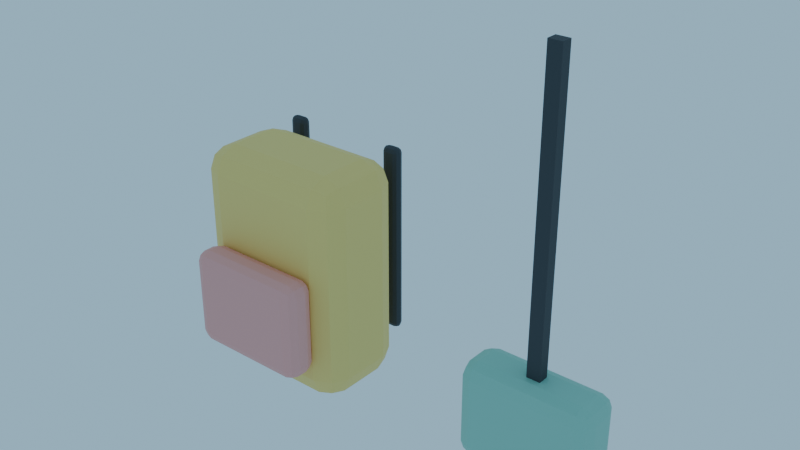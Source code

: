 # Source: Bags_blockout.blend  (saved by Blender 4.3.34; exported with 4.5.12 LTS)
import bpy
from mathutils import Matrix  # noqa: F401  (used for matrix-valued properties, if any)

bpy.ops.wm.read_factory_settings(use_empty=True)
scene = bpy.context.scene
scene.name = 'Scene'

# ---- collections
col_collection = bpy.data.collections.new('Collection'); scene.collection.children.link(col_collection)
col_prp02_bags = bpy.data.collections.new('PRP02_Bags'); scene.collection.children.link(col_prp02_bags)

# ---- materials (node trees are filled in below, after node groups)
mat_m_bags_yellow = bpy.data.materials.new('M_Bags_Yellow')
mat_m_bags_yellow.diffuse_color = (0.9301, 0.6654, 0.1946, 1.0)
mat_m_bags_coral = bpy.data.materials.new('M_Bags_Coral')
mat_m_bags_coral.diffuse_color = (0.9047, 0.3813, 0.3515, 1.0)
mat_m_bags_asphalt = bpy.data.materials.new('M_Bags_Asphalt')
mat_m_bags_asphalt.diffuse_color = (0.04231, 0.04667, 0.05448, 1.0)
mat_m_bags_mint = bpy.data.materials.new('M_Bags_Mint')
mat_m_bags_mint.diffuse_color = (0.2747, 0.5841, 0.4851, 1.0)

# ---- material node trees
mat_m_bags_yellow.use_nodes = True; mat_m_bags_yellow.node_tree.nodes.clear()
_N = mat_m_bags_yellow.node_tree.nodes; _L = mat_m_bags_yellow.node_tree.links
n0 = _N.new('ShaderNodeBsdfPrincipled'); n0.name = 'Principled BSDF'; n0.location = (10, 300)
n0.inputs[0].default_value = (0.9301, 0.6654, 0.1946, 1.0)
n0.inputs[2].default_value = 0.65
n1 = _N.new('ShaderNodeOutputMaterial'); n1.name = 'Material Output'; n1.location = (300, 300)
_L.new(n0.outputs[0], n1.inputs[0])
n1.is_active_output = True
mat_m_bags_coral.use_nodes = True; mat_m_bags_coral.node_tree.nodes.clear()
_N = mat_m_bags_coral.node_tree.nodes; _L = mat_m_bags_coral.node_tree.links
n0 = _N.new('ShaderNodeBsdfPrincipled'); n0.name = 'Principled BSDF'; n0.location = (10, 300)
n0.inputs[0].default_value = (0.9047, 0.3813, 0.3515, 1.0)
n0.inputs[2].default_value = 0.65
n1 = _N.new('ShaderNodeOutputMaterial'); n1.name = 'Material Output'; n1.location = (300, 300)
_L.new(n0.outputs[0], n1.inputs[0])
n1.is_active_output = True
mat_m_bags_asphalt.use_nodes = True; mat_m_bags_asphalt.node_tree.nodes.clear()
_N = mat_m_bags_asphalt.node_tree.nodes; _L = mat_m_bags_asphalt.node_tree.links
n0 = _N.new('ShaderNodeBsdfPrincipled'); n0.name = 'Principled BSDF'; n0.location = (10, 300)
n0.inputs[0].default_value = (0.04231, 0.04667, 0.05448, 1.0)
n0.inputs[2].default_value = 0.65
n1 = _N.new('ShaderNodeOutputMaterial'); n1.name = 'Material Output'; n1.location = (300, 300)
_L.new(n0.outputs[0], n1.inputs[0])
n1.is_active_output = True
mat_m_bags_mint.use_nodes = True; mat_m_bags_mint.node_tree.nodes.clear()
_N = mat_m_bags_mint.node_tree.nodes; _L = mat_m_bags_mint.node_tree.links
n0 = _N.new('ShaderNodeBsdfPrincipled'); n0.name = 'Principled BSDF'; n0.location = (10, 300)
n0.inputs[0].default_value = (0.2747, 0.5841, 0.4851, 1.0)
n0.inputs[2].default_value = 0.65
n1 = _N.new('ShaderNodeOutputMaterial'); n1.name = 'Material Output'; n1.location = (300, 300)
_L.new(n0.outputs[0], n1.inputs[0])
n1.is_active_output = True

# ---- world
world_fx02_lightingpresetsworld = bpy.data.worlds.new('FX02_LightingPresetsWorld'); scene.world = world_fx02_lightingpresetsworld
world_fx02_lightingpresetsworld.use_nodes = True; world_fx02_lightingpresetsworld.node_tree.nodes.clear()
_N = world_fx02_lightingpresetsworld.node_tree.nodes; _L = world_fx02_lightingpresetsworld.node_tree.links
n0 = _N.new('ShaderNodeBackground'); n0.name = 'Background'; n0.location = (10, 300)
n0.inputs[0].default_value = (0.3968, 0.6724, 0.8714, 1.0)
n0.inputs[1].default_value = 0.8
n1 = _N.new('ShaderNodeOutputWorld'); n1.name = 'World Output'; n1.location = (300, 300)
_L.new(n0.outputs[0], n1.inputs[0])
n1.is_active_output = True

# ---- meshes
me_prp02_bags_backpack_l0 = bpy.data.meshes.new('PRP02_Bags_Backpack_L0')
me_prp02_bags_backpack_l0.from_pydata([(-0.105, -0.045, -0.21), (-0.105, -0.09, -0.165), (-0.15, -0.045, -0.165), (-0.105, -0.07682, -0.1968), (-0.131, -0.07098, -0.191), (-0.1368, -0.07682, -0.165), (-0.1368, -0.045, -0.1968), (-0.105, -0.09, 0.165), (-0.105, -0.045, 0.21), (-0.15, -0.045, 0.165), (-0.105, -0.07682, 0.1968), (-0.131, -0.07098, 0.191), (-0.1368, -0.045, 0.1968), (-0.1368, -0.07682, 0.165), (-0.105, 0.045, -0.21), (-0.15, 0.045, -0.165), (-0.105, 0.09, -0.165), (-0.1368, 0.045, -0.1968), (-0.131, 0.07098, -0.191), (-0.1368, 0.07682, -0.165), (-0.105, 0.07682, -0.1968), (-0.105, 0.045, 0.21), (-0.105, 0.09, 0.165), (-0.15, 0.045, 0.165), (-0.105, 0.07682, 0.1968), (-0.131, 0.07098, 0.191), (-0.1368, 0.07682, 0.165), (-0.1368, 0.045, 0.1968), (0.105, -0.045, -0.21), (0.15, -0.045, -0.165), (0.105, -0.09, -0.165), (0.1368, -0.045, -0.1968), (0.131, -0.07098, -0.191), (0.1368, -0.07682, -0.165), (0.105, -0.07682, -0.1968), (0.105, -0.045, 0.21), (0.105, -0.09, 0.165), (0.15, -0.045, 0.165), (0.105, -0.07682, 0.1968), (0.131, -0.07098, 0.191), (0.1368, -0.07682, 0.165), (0.1368, -0.045, 0.1968), (0.105, 0.045, -0.21), (0.105, 0.09, -0.165), (0.15, 0.045, -0.165), (0.105, 0.07682, -0.1968), (0.131, 0.07098, -0.191), (0.1368, 0.07682, -0.165), (0.1368, 0.045, -0.1968), (0.105, 0.045, 0.21), (0.15, 0.045, 0.165), (0.105, 0.09, 0.165), (0.1368, 0.045, 0.1968), (0.131, 0.07098, 0.191), (0.1368, 0.07682, 0.165), (0.105, 0.07682, 0.1968)], [], [(30, 36, 7, 1), (44, 50, 37, 29), (49, 21, 8, 35), (2, 9, 23, 15), (16, 22, 51, 43), (0, 3, 4, 6), (1, 5, 4, 3), (2, 6, 4, 5), (7, 10, 11, 13), (8, 12, 11, 10), (9, 13, 11, 12), (14, 17, 18, 20), (15, 19, 18, 17), (16, 20, 18, 19), (21, 24, 25, 27), (22, 26, 25, 24), (23, 27, 25, 26), (28, 31, 32, 34), (29, 33, 32, 31), (30, 34, 32, 33), (35, 38, 39, 41), (36, 40, 39, 38), (37, 41, 39, 40), (42, 45, 46, 48), (43, 47, 46, 45), (44, 48, 46, 47), (49, 52, 53, 55), (50, 54, 53, 52), (51, 55, 53, 54), (14, 0, 6, 17), (17, 6, 2, 15), (1, 7, 13, 5), (5, 13, 9, 2), (8, 21, 27, 12), (12, 27, 23, 9), (22, 16, 19, 26), (26, 19, 15, 23), (42, 14, 20, 45), (45, 20, 16, 43), (21, 49, 55, 24), (24, 55, 51, 22), (50, 44, 47, 54), (54, 47, 43, 51), (28, 42, 48, 31), (31, 48, 44, 29), (49, 35, 41, 52), (52, 41, 37, 50), (36, 30, 33, 40), (40, 33, 29, 37), (0, 28, 34, 3), (3, 34, 30, 1), (35, 8, 10, 38), (38, 10, 7, 36), (14, 42, 28, 0)])
me_prp02_bags_backpack_l0.materials.append(mat_m_bags_yellow)
me_prp02_bags_backpack_l0.update()
me_prp02_bags_pocket_l0 = bpy.data.meshes.new('PRP02_Bags_Pocket_L0')
me_prp02_bags_pocket_l0.from_pydata([(-0.095, -0.01, -0.09), (-0.095, -0.03, -0.07), (-0.115, -0.01, -0.07), (-0.095, -0.02414, -0.08414), (-0.1065, -0.02155, -0.08155), (-0.1091, -0.02414, -0.07), (-0.1091, -0.01, -0.08414), (-0.095, -0.03, 0.07), (-0.095, -0.01, 0.09), (-0.115, -0.01, 0.07), (-0.095, -0.02414, 0.08414), (-0.1065, -0.02155, 0.08155), (-0.1091, -0.01, 0.08414), (-0.1091, -0.02414, 0.07), (-0.095, 0.01, -0.09), (-0.115, 0.01, -0.07), (-0.095, 0.03, -0.07), (-0.1091, 0.01, -0.08414), (-0.1065, 0.02155, -0.08155), (-0.1091, 0.02414, -0.07), (-0.095, 0.02414, -0.08414), (-0.095, 0.01, 0.09), (-0.095, 0.03, 0.07), (-0.115, 0.01, 0.07), (-0.095, 0.02414, 0.08414), (-0.1065, 0.02155, 0.08155), (-0.1091, 0.02414, 0.07), (-0.1091, 0.01, 0.08414), (0.095, -0.01, -0.09), (0.115, -0.01, -0.07), (0.095, -0.03, -0.07), (0.1091, -0.01, -0.08414), (0.1065, -0.02155, -0.08155), (0.1091, -0.02414, -0.07), (0.095, -0.02414, -0.08414), (0.095, -0.01, 0.09), (0.095, -0.03, 0.07), (0.115, -0.01, 0.07), (0.095, -0.02414, 0.08414), (0.1065, -0.02155, 0.08155), (0.1091, -0.02414, 0.07), (0.1091, -0.01, 0.08414), (0.095, 0.01, -0.09), (0.095, 0.03, -0.07), (0.115, 0.01, -0.07), (0.095, 0.02414, -0.08414), (0.1065, 0.02155, -0.08155), (0.1091, 0.02414, -0.07), (0.1091, 0.01, -0.08414), (0.095, 0.01, 0.09), (0.115, 0.01, 0.07), (0.095, 0.03, 0.07), (0.1091, 0.01, 0.08414), (0.1065, 0.02155, 0.08155), (0.1091, 0.02414, 0.07), (0.095, 0.02414, 0.08414)], [], [(30, 36, 7, 1), (44, 50, 37, 29), (49, 21, 8, 35), (2, 9, 23, 15), (16, 22, 51, 43), (0, 3, 4, 6), (1, 5, 4, 3), (2, 6, 4, 5), (7, 10, 11, 13), (8, 12, 11, 10), (9, 13, 11, 12), (14, 17, 18, 20), (15, 19, 18, 17), (16, 20, 18, 19), (21, 24, 25, 27), (22, 26, 25, 24), (23, 27, 25, 26), (28, 31, 32, 34), (29, 33, 32, 31), (30, 34, 32, 33), (35, 38, 39, 41), (36, 40, 39, 38), (37, 41, 39, 40), (42, 45, 46, 48), (43, 47, 46, 45), (44, 48, 46, 47), (49, 52, 53, 55), (50, 54, 53, 52), (51, 55, 53, 54), (14, 0, 6, 17), (17, 6, 2, 15), (1, 7, 13, 5), (5, 13, 9, 2), (8, 21, 27, 12), (12, 27, 23, 9), (22, 16, 19, 26), (26, 19, 15, 23), (42, 14, 20, 45), (45, 20, 16, 43), (21, 49, 55, 24), (24, 55, 51, 22), (50, 44, 47, 54), (54, 47, 43, 51), (28, 42, 48, 31), (31, 48, 44, 29), (49, 35, 41, 52), (52, 41, 37, 50), (36, 30, 33, 40), (40, 33, 29, 37), (0, 28, 34, 3), (3, 34, 30, 1), (35, 8, 10, 38), (38, 10, 7, 36), (14, 42, 28, 0)])
me_prp02_bags_pocket_l0.materials.append(mat_m_bags_coral)
me_prp02_bags_pocket_l0.update()
me_prp02_bags_strap0_l0 = bpy.data.meshes.new('PRP02_Bags_Strap0_L0')
me_prp02_bags_strap0_l0.from_pydata([(-0.0075, -9.313e-10, -0.18), (-0.0075, -0.01, -0.17), (-0.0175, -9.313e-10, -0.17), (-0.0075, -0.007071, -0.1771), (-0.01327, -0.005774, -0.1758), (-0.01457, -0.007071, -0.17), (-0.01457, -9.313e-10, -0.1771), (-0.0075, -0.01, 0.17), (-0.0075, -9.313e-10, 0.18), (-0.0175, -9.313e-10, 0.17), (-0.0075, -0.007071, 0.1771), (-0.01327, -0.005774, 0.1758), (-0.01457, -9.313e-10, 0.1771), (-0.01457, -0.007071, 0.17), (-0.0075, 9.313e-10, -0.18), (-0.0175, 9.313e-10, -0.17), (-0.0075, 0.01, -0.17), (-0.01457, 9.313e-10, -0.1771), (-0.01327, 0.005774, -0.1758), (-0.01457, 0.007071, -0.17), (-0.0075, 0.007071, -0.1771), (-0.0075, 9.313e-10, 0.18), (-0.0075, 0.01, 0.17), (-0.0175, 9.313e-10, 0.17), (-0.0075, 0.007071, 0.1771), (-0.01327, 0.005774, 0.1758), (-0.01457, 0.007071, 0.17), (-0.01457, 9.313e-10, 0.1771), (0.0075, -9.313e-10, -0.18), (0.0175, -9.313e-10, -0.17), (0.0075, -0.01, -0.17), (0.01457, -9.313e-10, -0.1771), (0.01327, -0.005774, -0.1758), (0.01457, -0.007071, -0.17), (0.0075, -0.007071, -0.1771), (0.0075, -9.313e-10, 0.18), (0.0075, -0.01, 0.17), (0.0175, -9.313e-10, 0.17), (0.0075, -0.007071, 0.1771), (0.01327, -0.005774, 0.1758), (0.01457, -0.007071, 0.17), (0.01457, -9.313e-10, 0.1771), (0.0075, 9.313e-10, -0.18), (0.0075, 0.01, -0.17), (0.0175, 9.313e-10, -0.17), (0.0075, 0.007071, -0.1771), (0.01327, 0.005774, -0.1758), (0.01457, 0.007071, -0.17), (0.01457, 9.313e-10, -0.1771), (0.0075, 9.313e-10, 0.18), (0.0175, 9.313e-10, 0.17), (0.0075, 0.01, 0.17), (0.01457, 9.313e-10, 0.1771), (0.01327, 0.005774, 0.1758), (0.01457, 0.007071, 0.17), (0.0075, 0.007071, 0.1771)], [], [(30, 36, 7, 1), (44, 50, 37, 29), (49, 21, 8, 35), (2, 9, 23, 15), (16, 22, 51, 43), (0, 3, 4, 6), (1, 5, 4, 3), (2, 6, 4, 5), (7, 10, 11, 13), (8, 12, 11, 10), (9, 13, 11, 12), (14, 17, 18, 20), (15, 19, 18, 17), (16, 20, 18, 19), (21, 24, 25, 27), (22, 26, 25, 24), (23, 27, 25, 26), (28, 31, 32, 34), (29, 33, 32, 31), (30, 34, 32, 33), (35, 38, 39, 41), (36, 40, 39, 38), (37, 41, 39, 40), (42, 45, 46, 48), (43, 47, 46, 45), (44, 48, 46, 47), (49, 52, 53, 55), (50, 54, 53, 52), (51, 55, 53, 54), (14, 0, 6, 17), (17, 6, 2, 15), (1, 7, 13, 5), (5, 13, 9, 2), (8, 21, 27, 12), (12, 27, 23, 9), (22, 16, 19, 26), (26, 19, 15, 23), (42, 14, 20, 45), (45, 20, 16, 43), (21, 49, 55, 24), (24, 55, 51, 22), (50, 44, 47, 54), (54, 47, 43, 51), (28, 42, 48, 31), (31, 48, 44, 29), (49, 35, 41, 52), (52, 41, 37, 50), (36, 30, 33, 40), (40, 33, 29, 37), (0, 28, 34, 3), (3, 34, 30, 1), (35, 8, 10, 38), (38, 10, 7, 36), (14, 42, 28, 0)])
me_prp02_bags_strap0_l0.materials.append(mat_m_bags_asphalt)
me_prp02_bags_strap0_l0.update()
me_prp02_bags_strap1_l0 = bpy.data.meshes.new('PRP02_Bags_Strap1_L0')
me_prp02_bags_strap1_l0.from_pydata([(-0.0075, -9.313e-10, -0.18), (-0.0075, -0.01, -0.17), (-0.0175, -9.313e-10, -0.17), (-0.0075, -0.007071, -0.1771), (-0.01327, -0.005774, -0.1758), (-0.01457, -0.007071, -0.17), (-0.01457, -9.313e-10, -0.1771), (-0.0075, -0.01, 0.17), (-0.0075, -9.313e-10, 0.18), (-0.0175, -9.313e-10, 0.17), (-0.0075, -0.007071, 0.1771), (-0.01327, -0.005774, 0.1758), (-0.01457, -9.313e-10, 0.1771), (-0.01457, -0.007071, 0.17), (-0.0075, 9.313e-10, -0.18), (-0.0175, 9.313e-10, -0.17), (-0.0075, 0.01, -0.17), (-0.01457, 9.313e-10, -0.1771), (-0.01327, 0.005774, -0.1758), (-0.01457, 0.007071, -0.17), (-0.0075, 0.007071, -0.1771), (-0.0075, 9.313e-10, 0.18), (-0.0075, 0.01, 0.17), (-0.0175, 9.313e-10, 0.17), (-0.0075, 0.007071, 0.1771), (-0.01327, 0.005774, 0.1758), (-0.01457, 0.007071, 0.17), (-0.01457, 9.313e-10, 0.1771), (0.0075, -9.313e-10, -0.18), (0.0175, -9.313e-10, -0.17), (0.0075, -0.01, -0.17), (0.01457, -9.313e-10, -0.1771), (0.01327, -0.005774, -0.1758), (0.01457, -0.007071, -0.17), (0.0075, -0.007071, -0.1771), (0.0075, -9.313e-10, 0.18), (0.0075, -0.01, 0.17), (0.0175, -9.313e-10, 0.17), (0.0075, -0.007071, 0.1771), (0.01327, -0.005774, 0.1758), (0.01457, -0.007071, 0.17), (0.01457, -9.313e-10, 0.1771), (0.0075, 9.313e-10, -0.18), (0.0075, 0.01, -0.17), (0.0175, 9.313e-10, -0.17), (0.0075, 0.007071, -0.1771), (0.01327, 0.005774, -0.1758), (0.01457, 0.007071, -0.17), (0.01457, 9.313e-10, -0.1771), (0.0075, 9.313e-10, 0.18), (0.0175, 9.313e-10, 0.17), (0.0075, 0.01, 0.17), (0.01457, 9.313e-10, 0.1771), (0.01327, 0.005774, 0.1758), (0.01457, 0.007071, 0.17), (0.0075, 0.007071, 0.1771)], [], [(30, 36, 7, 1), (44, 50, 37, 29), (49, 21, 8, 35), (2, 9, 23, 15), (16, 22, 51, 43), (0, 3, 4, 6), (1, 5, 4, 3), (2, 6, 4, 5), (7, 10, 11, 13), (8, 12, 11, 10), (9, 13, 11, 12), (14, 17, 18, 20), (15, 19, 18, 17), (16, 20, 18, 19), (21, 24, 25, 27), (22, 26, 25, 24), (23, 27, 25, 26), (28, 31, 32, 34), (29, 33, 32, 31), (30, 34, 32, 33), (35, 38, 39, 41), (36, 40, 39, 38), (37, 41, 39, 40), (42, 45, 46, 48), (43, 47, 46, 45), (44, 48, 46, 47), (49, 52, 53, 55), (50, 54, 53, 52), (51, 55, 53, 54), (14, 0, 6, 17), (17, 6, 2, 15), (1, 7, 13, 5), (5, 13, 9, 2), (8, 21, 27, 12), (12, 27, 23, 9), (22, 16, 19, 26), (26, 19, 15, 23), (42, 14, 20, 45), (45, 20, 16, 43), (21, 49, 55, 24), (24, 55, 51, 22), (50, 44, 47, 54), (54, 47, 43, 51), (28, 42, 48, 31), (31, 48, 44, 29), (49, 35, 41, 52), (52, 41, 37, 50), (36, 30, 33, 40), (40, 33, 29, 37), (0, 28, 34, 3), (3, 34, 30, 1), (35, 8, 10, 38), (38, 10, 7, 36), (14, 42, 28, 0)])
me_prp02_bags_strap1_l0.materials.append(mat_m_bags_asphalt)
me_prp02_bags_strap1_l0.update()
me_prp02_bags_crossbag_l0 = bpy.data.meshes.new('PRP02_Bags_Crossbag_L0')
me_prp02_bags_crossbag_l0.from_pydata([(-0.095, -0.02, -0.09), (-0.095, -0.045, -0.065), (-0.12, -0.02, -0.065), (-0.095, -0.03768, -0.08268), (-0.1094, -0.03443, -0.07943), (-0.1127, -0.03768, -0.065), (-0.1127, -0.02, -0.08268), (-0.095, -0.045, 0.065), (-0.095, -0.02, 0.09), (-0.12, -0.02, 0.065), (-0.095, -0.03768, 0.08268), (-0.1094, -0.03443, 0.07943), (-0.1127, -0.02, 0.08268), (-0.1127, -0.03768, 0.065), (-0.095, 0.02, -0.09), (-0.12, 0.02, -0.065), (-0.095, 0.045, -0.065), (-0.1127, 0.02, -0.08268), (-0.1094, 0.03443, -0.07943), (-0.1127, 0.03768, -0.065), (-0.095, 0.03768, -0.08268), (-0.095, 0.02, 0.09), (-0.095, 0.045, 0.065), (-0.12, 0.02, 0.065), (-0.095, 0.03768, 0.08268), (-0.1094, 0.03443, 0.07943), (-0.1127, 0.03768, 0.065), (-0.1127, 0.02, 0.08268), (0.095, -0.02, -0.09), (0.12, -0.02, -0.065), (0.095, -0.045, -0.065), (0.1127, -0.02, -0.08268), (0.1094, -0.03443, -0.07943), (0.1127, -0.03768, -0.065), (0.095, -0.03768, -0.08268), (0.095, -0.02, 0.09), (0.095, -0.045, 0.065), (0.12, -0.02, 0.065), (0.095, -0.03768, 0.08268), (0.1094, -0.03443, 0.07943), (0.1127, -0.03768, 0.065), (0.1127, -0.02, 0.08268), (0.095, 0.02, -0.09), (0.095, 0.045, -0.065), (0.12, 0.02, -0.065), (0.095, 0.03768, -0.08268), (0.1094, 0.03443, -0.07943), (0.1127, 0.03768, -0.065), (0.1127, 0.02, -0.08268), (0.095, 0.02, 0.09), (0.12, 0.02, 0.065), (0.095, 0.045, 0.065), (0.1127, 0.02, 0.08268), (0.1094, 0.03443, 0.07943), (0.1127, 0.03768, 0.065), (0.095, 0.03768, 0.08268)], [], [(30, 36, 7, 1), (44, 50, 37, 29), (49, 21, 8, 35), (2, 9, 23, 15), (16, 22, 51, 43), (0, 3, 4, 6), (1, 5, 4, 3), (2, 6, 4, 5), (7, 10, 11, 13), (8, 12, 11, 10), (9, 13, 11, 12), (14, 17, 18, 20), (15, 19, 18, 17), (16, 20, 18, 19), (21, 24, 25, 27), (22, 26, 25, 24), (23, 27, 25, 26), (28, 31, 32, 34), (29, 33, 32, 31), (30, 34, 32, 33), (35, 38, 39, 41), (36, 40, 39, 38), (37, 41, 39, 40), (42, 45, 46, 48), (43, 47, 46, 45), (44, 48, 46, 47), (49, 52, 53, 55), (50, 54, 53, 52), (51, 55, 53, 54), (14, 0, 6, 17), (17, 6, 2, 15), (1, 7, 13, 5), (5, 13, 9, 2), (8, 21, 27, 12), (12, 27, 23, 9), (22, 16, 19, 26), (26, 19, 15, 23), (42, 14, 20, 45), (45, 20, 16, 43), (21, 49, 55, 24), (24, 55, 51, 22), (50, 44, 47, 54), (54, 47, 43, 51), (28, 42, 48, 31), (31, 48, 44, 29), (49, 35, 41, 52), (52, 41, 37, 50), (36, 30, 33, 40), (40, 33, 29, 37), (0, 28, 34, 3), (3, 34, 30, 1), (35, 8, 10, 38), (38, 10, 7, 36), (14, 42, 28, 0)])
me_prp02_bags_crossbag_l0.materials.append(mat_m_bags_mint)
me_prp02_bags_crossbag_l0.update()
me_prp02_bags_crossstrap_l0 = bpy.data.meshes.new('PRP02_Bags_CrossStrap_L0')
me_prp02_bags_crossstrap_l0.from_pydata([(-0.0125, -0.01, -0.3), (-0.0125, -0.01, 0.3), (-0.0125, 0.01, -0.3), (-0.0125, 0.01, 0.3), (0.0125, -0.01, -0.3), (0.0125, -0.01, 0.3), (0.0125, 0.01, -0.3), (0.0125, 0.01, 0.3)], [], [(0, 1, 3, 2), (2, 3, 7, 6), (6, 7, 5, 4), (4, 5, 1, 0), (2, 6, 4, 0), (7, 3, 1, 5)])
me_prp02_bags_crossstrap_l0.materials.append(mat_m_bags_asphalt)
me_prp02_bags_crossstrap_l0.update()

# ---- objects
ob_prp02_bags_root_l0 = bpy.data.objects.new('PRP02_Bags_Root_L0', None)
ob_prp02_bags_backpack_l0 = bpy.data.objects.new('PRP02_Bags_Backpack_L0', me_prp02_bags_backpack_l0)
ob_prp02_bags_pocket_l0 = bpy.data.objects.new('PRP02_Bags_Pocket_L0', me_prp02_bags_pocket_l0)
ob_prp02_bags_strap0_l0 = bpy.data.objects.new('PRP02_Bags_Strap0_L0', me_prp02_bags_strap0_l0)
ob_prp02_bags_strap1_l0 = bpy.data.objects.new('PRP02_Bags_Strap1_L0', me_prp02_bags_strap1_l0)
ob_prp02_bags_crossbag_l0 = bpy.data.objects.new('PRP02_Bags_Crossbag_L0', me_prp02_bags_crossbag_l0)
ob_prp02_bags_crossstrap_l0 = bpy.data.objects.new('PRP02_Bags_CrossStrap_L0', me_prp02_bags_crossstrap_l0)

# ---- transforms, parenting, visibility, modifiers, constraints
ob_prp02_bags_root_l0.location = (0.0, 0.0, 0.0)
ob_prp02_bags_root_l0.empty_display_size = 0.1
ob_prp02_bags_backpack_l0.parent = ob_prp02_bags_root_l0
ob_prp02_bags_backpack_l0.location = (-0.235, 0.01, 0.21)
ob_prp02_bags_pocket_l0.parent = ob_prp02_bags_root_l0
ob_prp02_bags_pocket_l0.location = (-0.235, -0.11, 0.16)
ob_prp02_bags_strap0_l0.parent = ob_prp02_bags_root_l0
ob_prp02_bags_strap0_l0.location = (-0.345, 0.13, 0.24)
ob_prp02_bags_strap1_l0.parent = ob_prp02_bags_root_l0
ob_prp02_bags_strap1_l0.location = (-0.125, 0.13, 0.24)
ob_prp02_bags_crossbag_l0.parent = ob_prp02_bags_root_l0
ob_prp02_bags_crossbag_l0.location = (0.265, 0.01, 0.09)
ob_prp02_bags_crossstrap_l0.parent = ob_prp02_bags_root_l0
ob_prp02_bags_crossstrap_l0.location = (0.265, 0.01, 0.42)

# ---- collection membership
col_prp02_bags.objects.link(ob_prp02_bags_root_l0)
col_prp02_bags.objects.link(ob_prp02_bags_backpack_l0)
col_prp02_bags.objects.link(ob_prp02_bags_pocket_l0)
col_prp02_bags.objects.link(ob_prp02_bags_strap0_l0)
col_prp02_bags.objects.link(ob_prp02_bags_strap1_l0)
col_prp02_bags.objects.link(ob_prp02_bags_crossbag_l0)
col_prp02_bags.objects.link(ob_prp02_bags_crossstrap_l0)

# ---- scene / render settings (as saved in the file)
scene.frame_start = 1; scene.frame_end = 250; scene.frame_set(1)
scene.render.engine = 'BLENDER_WORKBENCH'
bpy.context.view_layer.update()

# ---- added for rendering (the .blend has no active camera): camera
cam_auto = bpy.data.cameras.new('AutoCamera')
cam_auto.lens = 50.0
cam_auto.sensor_width = 36.0
cam_auto.clip_end = 1000.0
ob_auto_camera = bpy.data.objects.new('AutoCamera', cam_auto)
scene.collection.objects.link(ob_auto_camera)
ob_auto_camera.location = (1.00917, -1.21101, 1.16734)
ob_auto_camera.rotation_euler = (1.09748, -7.21219e-08, 0.694738)
scene.camera = ob_auto_camera
bpy.context.view_layer.update()
